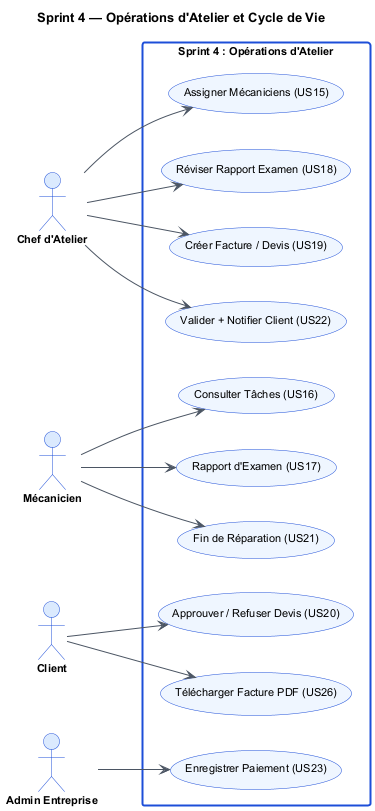

The diagram above was rendered by PlantUML. Its source (embedded in the PNG):
@startuml uc_s4
skinparam backgroundColor #FFFFFF
skinparam defaultFontName Arial
skinparam defaultFontSize 11
skinparam ActorBorderColor #1D4ED8
skinparam ActorBackgroundColor #DBEAFE
skinparam ActorFontStyle bold
skinparam UsecaseBorderColor #1D4ED8
skinparam UsecaseBackgroundColor #EFF6FF
skinparam ArrowColor #4B5563
skinparam RectangleBorderColor #1D4ED8
skinparam RectangleBorderThickness 2
skinparam RectangleBackgroundColor #FFFFFF
skinparam TitleFontSize 13
skinparam TitleFontStyle bold

title Sprint 4 — Opérations d'Atelier et Cycle de Vie

left to right direction

actor "Chef d'Atelier" as che
actor "Mécanicien" as mec
actor "Client" as cli
actor "Admin Entreprise" as adm

rectangle "Sprint 4 : Opérations d'Atelier" {
  usecase "Assigner Mécaniciens (US15)" as UC15
  usecase "Réviser Rapport Examen (US18)" as UC18
  usecase "Créer Facture / Devis (US19)" as UC19
  usecase "Valider + Notifier Client (US22)" as UC22
  usecase "Consulter Tâches (US16)" as UC16
  usecase "Rapport d'Examen (US17)" as UC17
  usecase "Fin de Réparation (US21)" as UC21
  usecase "Approuver / Refuser Devis (US20)" as UC20
  usecase "Télécharger Facture PDF (US26)" as UC26
  usecase "Enregistrer Paiement (US23)" as UC23
}

che --> UC15
che --> UC18
che --> UC19
che --> UC22

mec --> UC16
mec --> UC17
mec --> UC21

cli --> UC20
cli --> UC26

adm --> UC23

@enduml